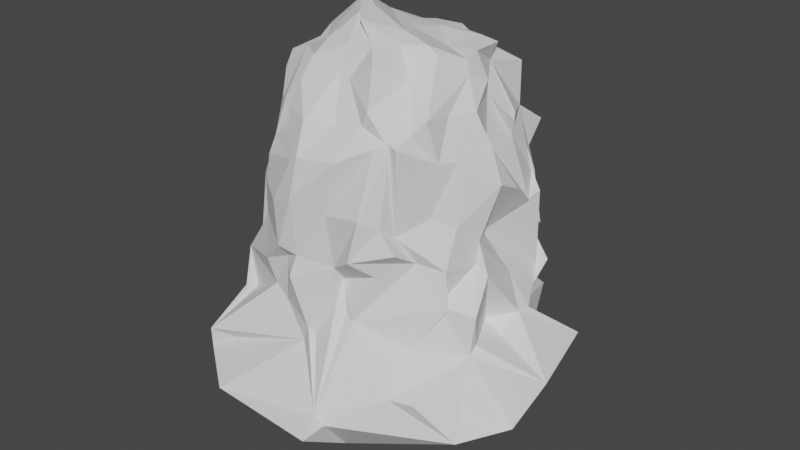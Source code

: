 # Source: copper.blend  (saved by Blender 3.0.42; exported with 4.5.12 LTS)
import bpy
from mathutils import Matrix  # noqa: F401  (used for matrix-valued properties, if any)

bpy.ops.wm.read_factory_settings(use_empty=True)
scene = bpy.context.scene
scene.name = 'Scene'

# ---- collections
col_collection = bpy.data.collections.new('Collection'); scene.collection.children.link(col_collection)

# ---- world
world_world = bpy.data.worlds.new('World'); scene.world = world_world
world_world.use_nodes = True; world_world.node_tree.nodes.clear()
_N = world_world.node_tree.nodes; _L = world_world.node_tree.links
n0 = _N.new('ShaderNodeOutputWorld'); n0.name = 'World Output'; n0.location = (300, 300)
n1 = _N.new('ShaderNodeBackground'); n1.name = 'Background'; n1.location = (10, 300)
n1.inputs[0].default_value = (0.05088, 0.05088, 0.05088, 1.0)
_L.new(n1.outputs[0], n0.inputs[0])
n0.is_active_output = True
world_world.color = (0.05088, 0.05088, 0.05088)
world_world.use_sun_shadow = False
world_world.sun_shadow_jitter_overblur = 0.0

# ---- meshes
me_low_poly_rock_mesh_001 = bpy.data.meshes.new('Low_Poly_Rock_Mesh.001')
me_low_poly_rock_mesh_001.from_pydata([(-1.486, -1.221, -1.942), (-1.224, -1.08, -0.1183), (-0.8609, -1.581, -0.8867), (-1.093, -1.308, -0.2712), (-1.583, -1.203, -1.196), (-1.208, -1.303, -0.5566), (-1.822, -0.5772, -1.732), (-1.739, -0.2869, -1.558), (-1.557, -1.168, -2.481), (-1.508, -1.393, -1.849), (-1.663, -0.8786, -2.556), (-1.774, -0.3151, -2.443), (-1.666, -0.6528, -1.316), (-1.322, -0.7073, -0.4341), (-1.869, -0.2349, -1.145), (-1.638, -0.1859, -0.391), (-1.539, -1.029, -1.57), (-1.171, -0.886, -0.6856), (-1.351, -1.776, -2.633), (-1.688, -1.915, -2.527), (-0.0203, -1.739, -1.736), (-1.018, -2.407, -3.058), (-0.1228, -1.717, -2.038), (-0.4741, -1.575, -0.6664), (-0.4796, -1.739, -0.3976), (-0.7752, -1.512, -1.378), (-0.274, -1.77, -0.8632), (-0.2243, -1.685, -0.4933), (-0.5352, -1.572, -1.536), (-1.712, -1.887, -2.875), (-1.657, -1.643, -2.484), (-2.149, -0.7596, -3.649), (-0.3372, -1.442, -3.692), (-0.2401, -0.1534, -3.609), (-1.316, -0.9317, 0.3423), (-1.265, -0.8153, 1.015), (-0.9427, -1.426, 0.4071), (-0.991, -1.323, 0.86), (-1.168, -1.235, 0.4158), (-1.178, -1.016, 1.012), (-0.8021, -0.8011, 2.031), (-1.425, -0.6593, 0.4054), (-1.383, -0.6669, 1.479), (-1.418, -0.1259, 0.4382), (-1.368, -0.4241, 1.192), (-1.142, -0.8394, 1.635), (-1.504, -0.457, 1.917), (-1.405, -0.426, 2.246), (-1.066, -0.4975, 2.429), (-0.6769, -0.4979, 2.67), (-0.9911, -0.3435, 2.547), (-1.039, -0.07999, 2.693), (-0.5976, -1.666, 0.3381), (-0.3298, -1.609, 1.136), (-0.7741, -1.01, 1.468), (-0.2219, -1.76, 0.5514), (-0.2057, -1.638, 1.219), (-0.6233, -1.296, 1.827), (-0.5424, -1.165, 2.242), (-0.5025, -0.9719, 2.578), (-0.2137, -1.482, 1.778), (-0.04905, -1.005, 2.469), (-0.09337, -0.8349, 2.811), (-0.6534, -0.7283, 2.339), (-0.5053, -0.7278, 2.769), (-0.54, -0.05933, 3.257), (-0.1708, -0.5193, 3.225), (-0.2089, -0.1926, 3.213), (-1.491, 0.1336, -1.539), (-1.98, 1.066, -2.925), (-1.817, 0.6535, -2.024), (-1.831, 0.6168, -2.917), (-1.767, 1.458, -1.984), (-1.823, 0.008336, -0.7991), (-1.734, 0.002556, -0.5597), (-1.701, 0.9003, -1.085), (-1.615, 0.7693, -0.6593), (-1.617, 0.4808, -1.391), (-1.684, 0.8463, -1.446), (-1.287, 1.505, -1.553), (-1.403, 0.7803, -1.087), (-1.433, 0.9076, -0.3119), (-0.9391, 1.584, -1.797), (-1.148, 1.18, -0.4382), (-1.097, 1.367, -1.098), (-1.115, 1.309, -0.2409), (-1.967, 0.3482, -3.966), (-0.9522, 0.6661, -2.848), (-1.212, 1.331, -2.146), (-0.49, 1.042, -3.984), (-0.4387, 2.009, -3.34), (-0.5756, 1.977, -2.471), (-0.8576, 1.681, -1.578), (-0.7726, 1.719, -1.653), (-0.159, 1.966, -2.895), (-0.3017, 1.79, -2.123), (-0.1417, 1.75, -1.568), (-1.173, 1.499, -1.547), (-0.825, 1.797, -1.084), (-0.7131, 1.786, -1.08), (-0.3838, 1.68, -1.401), (-0.2126, 1.491, -0.1166), (-1.514, 0.1662, 0.4122), (-1.235, 0.2797, 1.277), (-1.489, 0.6324, 0.3971), (-1.311, 0.7381, 1.015), (-1.301, 0.2706, 1.752), (-1.236, 0.6219, 1.504), (-1.301, 0.07919, 1.725), (-1.281, 0.1473, 1.991), (-0.7576, 0.1888, 2.802), (-0.8944, 0.7069, 2.199), (-0.8342, 0.4728, 2.748), (-1.42, 1.081, 0.2144), (-1.234, 1.009, 0.9959), (-1.151, 1.112, 0.153), (-1.154, 1.08, 1.331), (-1.062, 1.301, 0.03129), (-1.057, 0.9881, 1.895), (-0.567, 0.02423, 3.288), (-0.7327, 0.7425, 2.471), (-0.5995, 0.546, 2.866), (-0.1843, 0.1736, 2.915), (-0.1941, 0.5668, 2.779), (-0.7233, 1.257, 1.004), (-0.6225, 1.211, 1.36), (-0.6362, 1.356, 0.5583), (-0.6036, 1.315, 1.083), (-0.225, 1.347, 1.613), (-0.1469, 1.546, 0.2442), (-0.01493, 1.209, 1.287), (-0.7983, 1.118, 2.227), (-0.3655, 1.022, 2.568), (-0.3698, 1.175, 2.042), (-0.2143, 0.9956, 2.637), (-0.06179, 1.297, 1.855), (0.08944, -1.722, -1.799), (0.6846, -2.616, -2.903), (0.5337, -2.258, -2.779), (0.664, -2.228, -2.919), (1.291, -1.751, -2.379), (0.3075, -1.585, -1.27), (0.2727, -1.553, -0.5634), (0.4183, -1.509, -1.335), (0.2926, -1.407, -0.8344), (0.6077, -1.685, -0.2633), (0.5687, -1.566, -1.406), (0.7778, -1.398, -0.5916), (0.5757, -1.753, -3.707), (0.346, -0.2855, -3.986), (2.037, -1.403, -3.038), (1.597, -1.67, -2.372), (1.596, -0.5307, -3.907), (1.189, -1.207, -1.847), (1.064, -1.354, -0.1101), (1.524, -0.907, -1.112), (1.096, -1.002, -0.407), (1.896, -1.141, -2.743), (1.778, -0.8052, -1.913), (2.348, -0.647, -3.125), (2.646, -0.4141, -2.205), (1.778, -0.6713, -1.792), (1.485, -0.08085, -1.813), (1.371, -0.918, -1.092), (1.432, -0.8575, -0.4997), (1.819, -0.7562, -1.226), (1.529, -0.3833, -0.5598), (1.689, -0.3517, -0.7426), (1.529, -0.3335, -0.1895), (0.179, -1.576, 0.3363), (0.3424, -1.585, 1.295), (0.7081, -1.607, 0.4683), (0.7365, -1.339, 1.566), (0.8136, -1.243, 1.663), (0.1232, -1.305, 1.75), (0.1172, -1.034, 2.385), (0.2751, -0.8118, 2.877), (0.4868, -1.255, 1.819), (0.5827, -1.264, 2.072), (0.4729, -1.037, 2.69), (-0.02929, -0.6845, 3.195), (0.3177, -0.2429, 2.935), (0.6904, -0.6541, 2.419), (0.4293, -0.4858, 2.832), (0.7003, -0.3336, 2.858), (0.8801, -1.418, 0.2835), (0.8855, -1.23, 1.608), (0.9409, -1.222, 0.1053), (0.9993, -1.255, 1.599), (1.002, -1.023, 1.713), (1.166, -0.8559, 0.3205), (1.223, -0.7653, 1.238), (1.411, -0.6248, 0.1682), (1.335, -0.5548, 1.234), (1.674, -0.1273, 0.7704), (1.525, -0.1248, 1.322), (1.15, -0.8966, 1.965), (0.8665, -0.3549, 2.734), (1.087, -0.03177, 2.373), (1.044, -0.01461, 2.608), (1.167, -0.5207, 1.915), (1.321, -0.1891, 1.907), (0.6992, 0.769, -4.226), (0.3544, 1.336, -3.526), (1.136, 1.548, -2.606), (1.481, 0.2223, -4.134), (1.555, 0.9613, -2.517), (1.343, 1.144, -2.803), (1.308, 1.56, -2.172), (-0.1418, 2.045, -2.874), (0.2639, 1.621, -2.184), (0.3757, 1.902, -2.045), (0.904, 1.237, -2.036), (0.7066, 2.002, -1.603), (0.2199, 1.571, -1.118), (0.05974, 1.548, -0.2964), (1.102, 1.685, -1.627), (0.9768, 1.601, -1.198), (0.5946, 1.539, -0.3649), (1.961, 0.7378, -3.181), (2.357, 0.7623, -2.16), (1.696, 0.4115, -1.71), (1.833, 0.1512, -1.637), (1.849, 0.3429, -1.652), (1.674, 1.018, -1.196), (1.586, 0.2838, -1.093), (1.271, 0.09184, -0.3257), (1.578, 0.9027, -1.329), (1.664, 0.7384, 0.2624), (1.199, 1.149, -1.625), (1.13, 1.345, -0.8058), (1.398, 1.227, -0.7086), (1.06, 1.503, -1.044), (1.052, 1.424, -0.4541), (1.385, 1.186, -1.013), (1.239, 0.9559, -0.3599), (0.07726, 0.1216, 2.865), (0.1416, 0.6058, 2.733), (0.5471, 0.2146, 2.641), (0.8976, 0.7033, 2.562), (0.7622, 0.6367, 2.727), (0.1264, 1.456, 0.6572), (0.3616, 1.575, 1.441), (0.7412, 1.241, 1.623), (0.6049, 1.625, 0.1669), (0.61, 1.446, 1.29), (0.1391, 1.049, 2.418), (0.1934, 1.012, 2.647), (0.01704, 1.434, 1.915), (0.6199, 1.181, 2.032), (0.4446, 0.8161, 2.66), (0.5018, 1.299, 1.658), (1.244, 0.7358, 1.513), (1.668, 0.2402, 0.5361), (1.284, 0.08273, 1.305), (1.606, 0.5899, 0.1358), (1.313, 0.5808, 1.187), (1.156, 0.2527, 2.223), (1.019, 0.2034, 2.675), (0.9126, 0.6286, 2.349), (0.973, 0.6983, 2.648), (1.144, 0.2593, 1.992), (1.417, 0.4725, 1.51), (1.409, 0.9872, 0.4301), (0.9972, 1.198, 1.377), (0.9307, 1.479, 0.2977), (1.141, 1.497, 1.069), (1.369, 0.9928, 0.4019), (1.319, 0.9149, 0.8613), (1.019, 1.16, 2.193)], [], [(2, 3, 5, 4), (8, 9, 11, 10), (6, 7, 11, 9), (12, 13, 15, 14), (12, 16, 17, 13), (18, 21, 22, 19), (23, 26, 27, 24), (23, 25, 28, 26), (29, 31, 33, 32), (2, 23, 24, 3), (2, 4, 25, 23), (8, 29, 30, 9), (8, 10, 31, 29), (18, 19, 30, 29), (18, 29, 32, 21), (4, 5, 17, 16), (1, 13, 17, 5), (6, 12, 14, 7), (6, 9, 16, 12), (20, 26, 28, 22), (19, 22, 28, 25), (0, 4, 16, 9), (0, 19, 25, 4), (0, 9, 30, 19), (36, 37, 39, 38), (34, 38, 39, 35), (41, 42, 44, 43), (48, 49, 51, 50), (48, 50, 47, 46), (52, 55, 56, 53), (58, 61, 62, 59), (60, 61, 58, 57), (66, 67, 65, 64), (36, 52, 53, 37), (53, 54, 39, 37), (48, 63, 64, 49), (64, 65, 51, 49), (34, 35, 42, 41), (39, 45, 42, 35), (58, 59, 64, 63), (62, 66, 64, 59), (42, 46, 47, 44), (42, 45, 48, 46), (53, 57, 58, 54), (53, 56, 60, 57), (39, 40, 48, 45), (39, 54, 58, 40), (58, 63, 48, 40), (69, 70, 72, 71), (73, 74, 76, 75), (73, 75, 78, 77), (82, 83, 85, 84), (81, 83, 82, 80), (88, 91, 90, 87), (86, 87, 90, 89), (92, 93, 96, 95), (99, 101, 100, 98), (72, 88, 87, 71), (69, 71, 87, 86), (85, 99, 98, 84), (82, 84, 98, 97), (90, 91, 95, 94), (88, 92, 95, 91), (75, 76, 81, 80), (75, 80, 82, 78), (70, 77, 78, 72), (73, 77, 70, 68), (92, 97, 98, 93), (98, 100, 96, 93), (72, 78, 82, 79), (82, 97, 92, 79), (72, 79, 92, 88), (102, 103, 105, 104), (106, 107, 105, 103), (109, 110, 112, 111), (114, 116, 115, 113), (122, 123, 121, 119), (124, 125, 127, 126), (127, 130, 129, 126), (128, 130, 127, 125), (132, 134, 133, 131), (112, 121, 120, 111), (119, 121, 112, 110), (116, 125, 124, 115), (124, 126, 117, 115), (104, 105, 114, 113), (107, 116, 114, 105), (120, 121, 132, 131), (123, 134, 132, 121), (106, 109, 111, 107), (108, 109, 106, 103), (128, 133, 135, 130), (131, 133, 128, 125), (107, 111, 118, 116), (118, 131, 125, 116), (120, 131, 118, 111), (137, 139, 140, 138), (146, 147, 145, 144), (141, 144, 145, 142), (141, 143, 146, 144), (148, 149, 152, 150), (159, 160, 158, 157), (158, 160, 162, 161), (167, 168, 166, 165), (163, 165, 166, 164), (146, 155, 156, 147), (145, 147, 156, 154), (150, 157, 158, 151), (150, 152, 159, 157), (150, 151, 140, 139), (137, 148, 150, 139), (163, 164, 156, 155), (138, 143, 141, 136), (138, 140, 146, 143), (162, 167, 165, 161), (158, 161, 165, 163), (158, 163, 155, 153), (140, 153, 155, 146), (140, 151, 158, 153), (169, 171, 172, 170), (175, 178, 179, 176), (177, 178, 175, 174), (183, 184, 181, 180), (187, 188, 186, 185), (194, 195, 193, 192), (190, 192, 193, 191), (198, 199, 197, 196), (200, 201, 198, 196), (171, 185, 186, 172), (186, 188, 173, 172), (182, 196, 197, 183), (197, 199, 184, 183), (190, 191, 188, 187), (182, 183, 179, 178), (179, 183, 180, 176), (173, 178, 177, 172), (170, 172, 177, 174), (195, 201, 200, 193), (191, 193, 200, 196), (191, 196, 189, 188), (173, 188, 189, 178), (189, 196, 182, 178), (207, 208, 206, 205), (204, 208, 207, 203), (202, 203, 207, 205), (210, 211, 213, 212), (215, 218, 217, 214), (220, 221, 223, 222), (227, 228, 226, 225), (232, 233, 231, 230), (231, 235, 234, 230), (206, 220, 219, 205), (206, 208, 221, 220), (218, 233, 232, 217), (216, 217, 232, 230), (209, 210, 204, 203), (204, 210, 212, 208), (234, 235, 228, 227), (224, 230, 234, 227), (213, 217, 216, 212), (214, 217, 213, 211), (223, 227, 225, 222), (224, 227, 223, 221), (229, 230, 224, 221), (216, 230, 229, 212), (208, 212, 229, 221), (238, 240, 237, 236), (242, 245, 244, 241), (247, 250, 249, 246), (249, 251, 248, 246), (255, 256, 254, 253), (259, 260, 258, 257), (261, 262, 259, 257), (265, 266, 264, 263), (264, 268, 267, 263), (240, 260, 259, 239), (258, 260, 240, 238), (245, 266, 265, 244), (264, 266, 245, 243), (267, 268, 256, 255), (256, 268, 264, 252), (249, 250, 240, 239), (240, 250, 247, 237), (245, 251, 249, 243), (248, 251, 245, 242), (256, 262, 261, 254), (259, 262, 256, 252), (264, 269, 259, 252), (249, 269, 264, 243), (259, 269, 249, 239), (21, 137, 138, 22), (20, 22, 138, 136), (26, 141, 142, 27), (32, 33, 149, 148), (20, 136, 141, 26), (21, 32, 148, 137), (55, 169, 170, 56), (61, 175, 176, 62), (174, 175, 61, 60), (180, 181, 67, 66), (56, 170, 174, 60), (176, 180, 66, 62), (89, 90, 203, 202), (95, 210, 209, 94), (95, 96, 211, 210), (101, 215, 214, 100), (100, 214, 211, 96), (90, 94, 209, 203), (236, 237, 123, 122), (130, 242, 241, 129), (134, 247, 246, 133), (246, 248, 135, 133), (135, 248, 242, 130), (237, 247, 134, 123), (10, 11, 70, 69), (7, 68, 70, 11), (31, 86, 89, 33), (14, 15, 74, 73), (7, 14, 73, 68), (10, 69, 86, 31), (149, 202, 205, 152), (219, 220, 160, 159), (160, 220, 222, 162), (225, 226, 168, 167), (222, 225, 167, 162), (152, 205, 219, 159), (43, 44, 103, 102), (50, 51, 110, 109), (50, 109, 108, 47), (67, 122, 119, 65), (44, 47, 108, 103), (65, 119, 110, 51), (253, 254, 195, 194), (184, 238, 236, 181), (257, 258, 199, 198), (201, 261, 257, 198), (254, 261, 201, 195), (199, 258, 238, 184), (3, 36, 38, 5), (1, 5, 38, 34), (13, 41, 43, 15), (24, 27, 55, 52), (1, 34, 41, 13), (3, 24, 52, 36), (74, 102, 104, 76), (83, 115, 117, 85), (113, 115, 83, 81), (126, 129, 101, 99), (76, 104, 113, 81), (117, 126, 99, 85), (142, 145, 171, 169), (156, 187, 185, 154), (168, 194, 192, 166), (164, 166, 192, 190), (164, 190, 187, 156), (145, 154, 185, 171), (241, 244, 218, 215), (228, 255, 253, 226), (233, 265, 263, 231), (263, 267, 235, 231), (235, 267, 255, 228), (244, 265, 233, 218), (15, 43, 102, 74), (226, 253, 194, 168), (27, 142, 169, 55), (129, 241, 215, 101), (33, 89, 202, 149), (181, 236, 122, 67)])
me_low_poly_rock_mesh_001.use_remesh_fix_poles = True
me_low_poly_rock_mesh_001.use_remesh_preserve_attributes = False
me_low_poly_rock_mesh_001.update()

# ---- objects
ob_low_poly_rock = bpy.data.objects.new('Low_Poly_Rock', me_low_poly_rock_mesh_001)

# ---- transforms, parenting, visibility, modifiers, constraints
ob_low_poly_rock.location = (0.0, 0.0, 0.0)
ob_low_poly_rock.scale = (1.0, 1.0, 0.75)

# ---- collection membership
scene.collection.objects.link(ob_low_poly_rock)

# ---- scene / render settings (as saved in the file)
scene.frame_start = 1; scene.frame_end = 250; scene.frame_set(1)
scene.render.engine = 'BLENDER_EEVEE_NEXT'
scene.cycles.sampling_pattern = 'TABULATED_SOBOL'
scene.cycles.use_light_tree = False
scene.view_settings.view_transform = 'Filmic'
bpy.context.view_layer.update()

# ---- added for rendering (the .blend has no active camera and no usable light): camera, sun
cam_auto = bpy.data.cameras.new('AutoCamera')
cam_auto.lens = 50.0
cam_auto.sensor_width = 36.0
cam_auto.clip_end = 1000.0
ob_auto_camera = bpy.data.objects.new('AutoCamera', cam_auto)
scene.collection.objects.link(ob_auto_camera)
ob_auto_camera.location = (8.34024, -9.99516, 6.12111)
ob_auto_camera.rotation_euler = (1.09748, -7.21219e-08, 0.694738)
scene.camera = ob_auto_camera
light_auto_sun = bpy.data.lights.new('AutoSun', 'SUN')
light_auto_sun.energy = 3.0
light_auto_sun.angle = 0.0523599
ob_auto_sun = bpy.data.objects.new('AutoSun', light_auto_sun)
scene.collection.objects.link(ob_auto_sun)
ob_auto_sun.rotation_euler = (0.872665, 0.174533, 0.523599)
bpy.context.view_layer.update()
